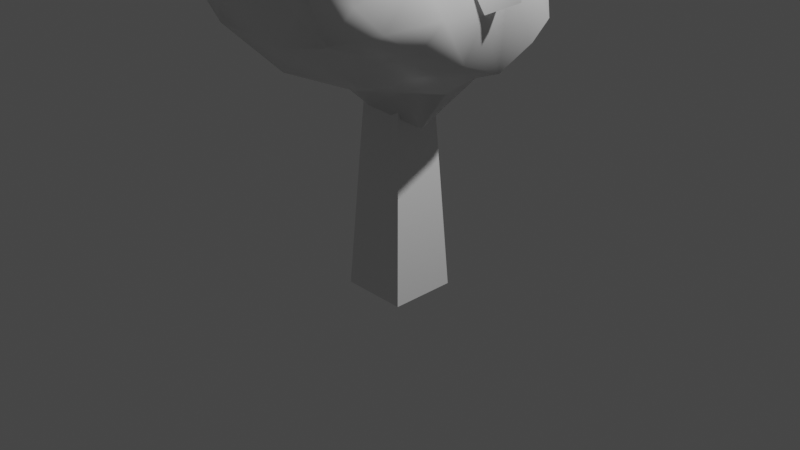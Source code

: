 # Source: low_poly_tree_3.blend  (saved by Blender 2.80.75; exported with 4.5.12 LTS)
import bpy
from mathutils import Matrix  # noqa: F401  (used for matrix-valued properties, if any)

bpy.ops.wm.read_factory_settings(use_empty=True)
scene = bpy.context.scene
scene.name = 'Scene'

# ---- collections
col_collection = bpy.data.collections.new('Collection'); scene.collection.children.link(col_collection)

# ---- materials (node trees are filled in below, after node groups)
mat_material = bpy.data.materials.new('Material')
mat_material.alpha_threshold = 0.0
mat_material.use_transparent_shadow = False
mat_material.line_color = (0.0, 0.0, 0.0, 1.0)

# ---- material node trees
mat_material.use_nodes = True; mat_material.node_tree.nodes.clear()
_N = mat_material.node_tree.nodes; _L = mat_material.node_tree.links
n0 = _N.new('ShaderNodeOutputMaterial'); n0.name = 'Material Output'; n0.location = (300, 300)
n1 = _N.new('ShaderNodeBsdfPrincipled'); n1.name = 'Principled BSDF'; n1.location = (10, 300)
n1.distribution = 'GGX'
n1.subsurface_method = 'BURLEY'
n1.inputs[2].default_value = 0.4
n1.inputs[3].default_value = 1.45
n1.inputs[27].default_value = (0.0, 0.0, 0.0, 1.0)
n1.inputs[28].default_value = 1.0
_L.new(n1.outputs[0], n0.inputs[0])
n0.is_active_output = True

# ---- world
world_world = bpy.data.worlds.new('World'); scene.world = world_world
world_world.use_nodes = True; world_world.node_tree.nodes.clear()
_N = world_world.node_tree.nodes; _L = world_world.node_tree.links
n0 = _N.new('ShaderNodeOutputWorld'); n0.name = 'World Output'; n0.location = (300, 300)
n1 = _N.new('ShaderNodeBackground'); n1.name = 'Background'; n1.location = (10, 300)
n1.inputs[0].default_value = (0.05088, 0.05088, 0.05088, 1.0)
_L.new(n1.outputs[0], n0.inputs[0])
n0.is_active_output = True
world_world.color = (0.05088, 0.05088, 0.05088)
world_world.use_sun_shadow = False
world_world.sun_shadow_jitter_overblur = 0.0

# ---- cameras
cam_camera = bpy.data.cameras.new('Camera')
cam_camera.clip_end = 100.0
cam_camera.ortho_scale = 7.314

# ---- lights
light_light = bpy.data.lights.new('Light', 'POINT')
light_light.transmission_factor = 0.0
light_light.energy = 1000.0
light_light.shadow_soft_size = 0.1
light_light.shadow_maximum_resolution = 0.006
light_light.use_absolute_resolution = True

# ---- meshes
me_cube = bpy.data.meshes.new('Cube')
me_cube.from_pydata([(0.5509, 0.5509, 3.579), (0.857, 0.857, -1.772), (0.5509, -0.5509, 3.579), (0.857, -0.857, -1.772), (-0.5509, 0.5509, 3.579), (-0.857, 0.857, -1.772), (-0.5509, -0.5509, 3.579), (-0.857, -0.857, -1.772), (0.0004915, -1.312, 3.585), (2.438, -3.201, 5.382), (-0.9117, -4.129, 5.513), (-3.723, -1.807, 4.987), (-1.042, 2.638, 4.803), (3.09, 0.949, 4.916), (0.9234, -4.451, 8.956), (-2.349, -3.019, 8.443), (-3.492, 1.266, 9.181), (1.22, 1.847, 8.453), (2.868, -1.316, 8.467), (0.0254, -1.314, 10.73), (-0.5116, -2.905, 4.259), (1.38, -2.297, 4.251), (0.8512, -3.895, 5.301), (3.293, -1.34, 4.963), (1.627, -0.154, 3.643), (-1.916, -1.472, 3.807), (-2.217, -2.925, 5.282), (-0.6777, 0.00173, 3.039), (-2.95, 0.879, 4.565), (1.165, 2.128, 4.626), (3.094, -2.371, 6.925), (3.975, -0.5192, 6.212), (0.004448, -4.819, 6.985), (2.067, -4.267, 6.721), (-3.704, -2.547, 6.975), (-2.2, -4.376, 7.054), (-2.65, 2.049, 5.999), (-4.367, 0.06421, 6.889), (2.651, 1.718, 6.974), (1.748, 3.064, 6.539), (2.451, -3.091, 8.759), (-0.9065, -4.115, 8.813), (-3.579, -1.447, 9.198), (-1.313, 2.58, 8.889), (2.521, 0.6127, 9.948), (0.6529, -3.295, 10.25), (1.603, -1.469, 10.03), (-1.875, -2.839, 10.71), (-1.685, -0.03552, 10.5), (0.7346, 0.4759, 10.16), (-0.2481, -2.108, 3.92), (1.859, -2.645, 4.897), (-0.03023, -4.012, 5.407), (2.816, -2.167, 5.252), (2.32, 0.305, 4.278), (-0.91, -1.32, 3.789), (-3.018, -2.547, 5.1), (-0.196, -0.776, 3.08), (-1.996, 1.759, 4.684), (2.318, 1.497, 4.616), (2.935, -3.137, 5.884), (3.398, -0.6861, 7.006), (-0.4536, -4.474, 6.249), (1.414, -4.447, 8.333), (-3.67, -2.011, 6.013), (-2.275, -3.697, 7.748), (-1.234, 2.697, 4.403), (-3.916, 0.6708, 8.042), (3.029, 1.533, 5.317), (2.697, 2.565, 6.887), (1.596, -3.873, 9.069), (-1.628, -3.567, 8.628), (-3.9, 0.1511, 8.065), (-0.01165, 2.172, 9.03), (2.862, -0.2936, 8.784), (0.7844, -3.702, 9.377), (0.8414, -1.355, 10.24), (-2.112, -2.929, 9.578), (-3.017, -0.02905, 10.88), (0.8844, 1.218, 9.391), (-0.7117, -3.517, 4.886), (0.6975, -1.804, 3.916), (1.614, -3.483, 5.391), (3.242, -0.2505, 4.539), (0.8239, -0.7361, 3.605), (-2.825, -1.769, 4.466), (-1.564, -3.526, 5.398), (-0.7801, 1.589, 4.308), (-3.296, -0.2896, 4.811), (0.1482, 2.441, 4.405), (2.973, -1.802, 7.706), (2.864, 0.3236, 6.307), (0.4622, -4.558, 7.868), (2.434, -4.106, 5.755), (-3.026, -2.783, 7.709), (-1.556, -4.252, 6.283), (-1.725, 2.24, 7.963), (-3.984, -0.6384, 5.983), (2.223, 1.622, 7.862), (-0.3748, 2.792, 5.889), (2.761, -2.263, 8.599), (0.004561, -4.107, 8.65), (-2.934, -2.208, 8.791), (-2.24, 1.875, 9.36), (1.98, 1.504, 8.768), (0.3383, -2.305, 10.49), (2.068, -1.655, 10.17), (-0.9255, -2.076, 10.72), (-0.3921, -0.7054, 11.03), (0.3935, -0.4693, 10.43), (1.329, -0.7572, 9.953), (2.187, -0.4069, 9.729), (2.354, 0.8778, 10.5), (-0.6325, 0.1848, 10.46), (-0.4936, 1.155, 10.47), (-1.136, 1.134, 10.42), (-1.785, -1.437, 10.6), (-3.353, -1.343, 10.56), (-2.697, -2.117, 9.926), (-0.6109, -3.067, 10.48), (-1.391, -3.477, 9.763), (-0.1268, -3.705, 9.533), (1.158, -2.348, 10.01), (1.489, -3.144, 9.49), (2.546, -2.597, 9.34), (2.942, 0.2472, 7.98), (2.772, 0.8356, 6.92), (3.077, 1.286, 8.577), (-0.5086, 2.717, 8.148), (-1.255, 2.515, 6.005), (-1.782, 2.291, 8.087), (-3.943, -0.666, 8.014), (-4.035, -1.241, 6.932), (-3.611, -1.972, 8.057), (-1.553, -4.245, 7.933), (-1.098, -4.597, 7.019), (-0.451, -4.467, 7.899), (2.11, -3.766, 8.191), (2.788, -3.745, 6.485), (2.668, -2.637, 7.833), (2.36, 2.494, 6.722), (1.793, 2.031, 5.772), (0.7087, 2.536, 5.807), (-3.816, 0.9567, 5.97), (-2.482, 1.616, 5.148), (-3.859, 0.3717, 5.756), (-2.952, -3.461, 7.014), (-2.961, -2.737, 6.129), (-2.209, -3.649, 6.168), (0.95, -4.43, 7.083), (0.4278, -4.357, 6.143), (1.415, -3.985, 6.073), (3.232, -1.254, 6.694), (3.209, -1.825, 5.949), (3.328, -0.8398, 5.893), (1.587, 0.9302, 3.813), (1.085, -0.3422, 2.74), (1.039, 1.374, 3.841), (-1.756, 0.6992, 4.185), (-1.452, -0.6711, 3.566), (-2.517, -0.4332, 4.003), (-2.033, -2.179, 4.642), (-1.163, -2.106, 4.143), (-1.364, -2.914, 4.771), (2.464, -0.7487, 4.288), (2.336, -1.819, 4.607), (1.503, -1.226, 3.947), (0.1698, -3.4, 4.78), (0.4339, -2.601, 4.255), (1.115, -3.096, 4.776)], [], [(0, 4, 6, 2), (3, 2, 6, 7), (7, 6, 4, 5), (5, 1, 3, 7), (1, 0, 2, 3), (5, 4, 0, 1), (8, 81, 50), (9, 51, 53), (8, 50, 55), (8, 55, 57), (8, 57, 84), (9, 53, 60), (10, 52, 62), (11, 56, 64), (12, 58, 66), (13, 59, 68), (9, 60, 93), (10, 62, 95), (11, 64, 97), (12, 66, 99), (13, 68, 91), (14, 70, 75), (15, 71, 77), (16, 72, 78), (17, 73, 79), (18, 74, 106), (46, 110, 76), (46, 111, 110), (44, 104, 112), (49, 113, 109), (49, 114, 113), (43, 103, 115), (48, 116, 108), (48, 117, 116), (42, 102, 118), (47, 119, 107), (47, 120, 119), (41, 101, 121), (45, 122, 105), (45, 123, 122), (40, 100, 124), (31, 125, 61), (31, 126, 125), (38, 98, 127), (39, 128, 69), (39, 129, 128), (36, 96, 130), (37, 131, 67), (37, 132, 131), (34, 94, 133), (35, 134, 65), (35, 135, 134), (32, 92, 136), (33, 137, 63), (33, 138, 137), (30, 90, 139), (38, 140, 98), (38, 141, 140), (29, 89, 142), (36, 143, 96), (36, 144, 143), (28, 88, 145), (34, 146, 94), (34, 147, 146), (26, 86, 148), (32, 149, 92), (32, 150, 149), (22, 82, 151), (30, 152, 90), (30, 153, 152), (23, 83, 154), (24, 155, 54), (24, 156, 155), (27, 87, 157), (27, 158, 87), (27, 159, 158), (25, 85, 160), (25, 161, 85), (25, 162, 161), (20, 80, 163), (23, 164, 83), (23, 165, 164), (21, 81, 166), (20, 167, 80), (20, 168, 167), (21, 51, 169), (169, 82, 22), (169, 51, 82), (51, 9, 82), (167, 169, 22), (167, 168, 169), (168, 21, 169), (80, 52, 10), (80, 167, 52), (167, 22, 52), (166, 84, 24), (166, 81, 84), (81, 8, 84), (164, 166, 24), (164, 165, 166), (165, 21, 166), (83, 54, 13), (83, 164, 54), (164, 24, 54), (163, 86, 26), (163, 80, 86), (80, 10, 86), (161, 163, 26), (161, 162, 163), (162, 20, 163), (85, 56, 11), (85, 161, 56), (161, 26, 56), (160, 88, 28), (160, 85, 88), (85, 11, 88), (158, 160, 28), (158, 159, 160), (159, 25, 160), (87, 58, 12), (87, 158, 58), (158, 28, 58), (157, 89, 29), (157, 87, 89), (87, 12, 89), (155, 157, 29), (155, 156, 157), (156, 27, 157), (54, 59, 13), (54, 155, 59), (155, 29, 59), (154, 91, 31), (154, 83, 91), (83, 13, 91), (152, 154, 31), (152, 153, 154), (153, 23, 154), (90, 61, 18), (90, 152, 61), (152, 31, 61), (151, 93, 33), (151, 82, 93), (82, 9, 93), (149, 151, 33), (149, 150, 151), (150, 22, 151), (92, 63, 14), (92, 149, 63), (149, 33, 63), (148, 95, 35), (148, 86, 95), (86, 10, 95), (146, 148, 35), (146, 147, 148), (147, 26, 148), (94, 65, 15), (94, 146, 65), (146, 35, 65), (145, 97, 37), (145, 88, 97), (88, 11, 97), (143, 145, 37), (143, 144, 145), (144, 28, 145), (96, 67, 16), (96, 143, 67), (143, 37, 67), (142, 99, 39), (142, 89, 99), (89, 12, 99), (140, 142, 39), (140, 141, 142), (141, 29, 142), (98, 69, 17), (98, 140, 69), (140, 39, 69), (139, 100, 40), (139, 90, 100), (90, 18, 100), (137, 139, 40), (137, 138, 139), (138, 30, 139), (63, 70, 14), (63, 137, 70), (137, 40, 70), (136, 101, 41), (136, 92, 101), (92, 14, 101), (134, 136, 41), (134, 135, 136), (135, 32, 136), (65, 71, 15), (65, 134, 71), (134, 41, 71), (133, 102, 42), (133, 94, 102), (94, 15, 102), (131, 133, 42), (131, 132, 133), (132, 34, 133), (67, 72, 16), (67, 131, 72), (131, 42, 72), (130, 103, 43), (130, 96, 103), (96, 16, 103), (128, 130, 43), (128, 129, 130), (129, 36, 130), (69, 73, 17), (69, 128, 73), (128, 43, 73), (127, 104, 44), (127, 98, 104), (98, 17, 104), (125, 127, 44), (125, 126, 127), (126, 38, 127), (61, 74, 18), (61, 125, 74), (125, 44, 74), (124, 106, 46), (124, 100, 106), (100, 18, 106), (122, 124, 46), (122, 123, 124), (123, 40, 124), (105, 76, 19), (105, 122, 76), (122, 46, 76), (121, 75, 45), (121, 101, 75), (101, 14, 75), (119, 121, 45), (119, 120, 121), (120, 41, 121), (107, 105, 19), (107, 119, 105), (119, 45, 105), (118, 77, 47), (118, 102, 77), (102, 15, 77), (116, 118, 47), (116, 117, 118), (117, 42, 118), (108, 107, 19), (108, 116, 107), (116, 47, 107), (115, 78, 48), (115, 103, 78), (103, 16, 78), (113, 115, 48), (113, 114, 115), (114, 43, 115), (109, 108, 19), (109, 113, 108), (113, 48, 108), (112, 79, 49), (112, 104, 79), (104, 17, 79), (110, 112, 49), (110, 111, 112), (111, 44, 112), (76, 109, 19), (76, 110, 109), (110, 49, 109), (106, 111, 46), (106, 74, 111), (74, 44, 111), (79, 114, 49), (79, 73, 114), (73, 43, 114), (78, 117, 48), (78, 72, 117), (72, 42, 117), (77, 120, 47), (77, 71, 120), (71, 41, 120), (75, 123, 45), (75, 70, 123), (70, 40, 123), (91, 126, 31), (91, 68, 126), (68, 38, 126), (99, 129, 39), (99, 66, 129), (66, 36, 129), (97, 132, 37), (97, 64, 132), (64, 34, 132), (95, 135, 35), (95, 62, 135), (62, 32, 135), (93, 138, 33), (93, 60, 138), (60, 30, 138), (68, 141, 38), (68, 59, 141), (59, 29, 141), (66, 144, 36), (66, 58, 144), (58, 28, 144), (64, 147, 34), (64, 56, 147), (56, 26, 147), (62, 150, 32), (62, 52, 150), (52, 22, 150), (60, 153, 30), (60, 53, 153), (53, 23, 153), (84, 156, 24), (84, 57, 156), (57, 27, 156), (57, 159, 27), (57, 55, 159), (55, 25, 159), (55, 162, 25), (55, 50, 162), (50, 20, 162), (53, 165, 23), (53, 51, 165), (51, 21, 165), (50, 168, 20), (50, 81, 168), (81, 21, 168)])
me_cube.polygons.foreach_set('use_smooth', [0, 0, 0, 0, 0, 0, 1, 1, 1, 1, 1, 1, 1, 1, 1, 1, 1, 1, 1, 1, 1, 1, 1, 1, 1, 1, 1, 1, 1, 1, 1, 1, 1, 1, 1, 1, 1, 1, 1, 1, 1, 1, 1, 1, 1, 1, 1, 1, 1, 1, 1, 1, 1, 1, 1, 1, 1, 1, 1, 1, 1, 1, 1, 1, 1, 1, 1, 1, 1, 1, 1, 1, 1, 1, 1, 1, 1, 1, 1, 1, 1, 1, 1, 1, 1, 1, 1, 1, 1, 1, 1, 1, 1, 1, 1, 1, 1, 1, 1, 1, 1, 1, 1, 1, 1, 1, 1, 1, 1, 1, 1, 1, 1, 1, 1, 1, 1, 1, 1, 1, 1, 1, 1, 1, 1, 1, 1, 1, 1, 1, 1, 1, 1, 1, 1, 1, 1, 1, 1, 1, 1, 1, 1, 1, 1, 1, 1, 1, 1, 1, 1, 1, 1, 1, 1, 1, 1, 1, 1, 1, 1, 1, 1, 1, 1, 1, 1, 1, 1, 1, 1, 1, 1, 1, 1, 1, 1, 1, 1, 1, 1, 1, 1, 1, 1, 1, 1, 1, 1, 1, 1, 1, 1, 1, 1, 1, 1, 1, 1, 1, 1, 1, 1, 1, 1, 1, 1, 1, 1, 1, 1, 1, 1, 1, 1, 1, 1, 1, 1, 1, 1, 1, 1, 1, 1, 1, 1, 1, 1, 1, 1, 1, 1, 1, 1, 1, 1, 1, 1, 1, 1, 1, 1, 1, 1, 1, 1, 1, 1, 1, 1, 1, 1, 1, 1, 1, 1, 1, 1, 1, 1, 1, 1, 1, 1, 1, 1, 1, 1, 1, 1, 1, 1, 1, 1, 1, 1, 1, 1, 1, 1, 1, 1, 1, 1, 1, 1, 1, 1, 1, 1, 1, 1, 1, 1, 1, 1, 1, 1, 1, 1, 1, 1, 1, 1, 1, 1, 1, 1, 1, 1, 1, 1, 1, 1, 1, 1, 1, 1, 1, 1, 1, 1, 1, 1, 1])
_uv = me_cube.uv_layers.new(name='UVMap')
_uv.uv.foreach_set('vector', [0.375, 0.0, 0.625, 0.0, 0.625, 0.25, 0.375, 0.25, 0.375, 0.25, 0.625, 0.25, 0.625, 0.5, 0.375, 0.5, 0.375, 0.5, 0.625, 0.5, 0.625, 0.75, 0.375, 0.75, 0.375, 0.75, 0.625, 0.75, 0.625, 1.0, 0.375, 1.0, 0.125, 0.5, 0.375, 0.5, 0.375, 0.75, 0.125, 0.75, 0.625, 0.5, 0.875, 0.5, 0.875, 0.75, 0.625, 0.75, 0.8182, 0.0, 0.7955, 0.03937, 0.8409, 0.03937, 0.7273, 0.1575, 0.7045, 0.1181, 0.6818, 0.1575, 0.09091, 0.0, 0.06818, 0.03937, 0.1136, 0.03937, 0.2727, 0.0, 0.25, 0.03937, 0.2955, 0.03937, 0.4545, 0.0, 0.4318, 0.03937, 0.4773, 0.03937, 0.7273, 0.1575, 0.6818, 0.1575, 0.7045, 0.1968, 0.9091, 0.1575, 0.8636, 0.1575, 0.8864, 0.1968, 0.1818, 0.1575, 0.1364, 0.1575, 0.1591, 0.1968, 0.3636, 0.1575, 0.3182, 0.1575, 0.3409, 0.1968, 0.5455, 0.1575, 0.5, 0.1575, 0.5227, 0.1968, 0.7273, 0.1575, 0.7045, 0.1968, 0.75, 0.1968, 0.9091, 0.1575, 0.8864, 0.1968, 0.9318, 0.1968, 0.1818, 0.1575, 0.1591, 0.1968, 0.2045, 0.1968, 0.3636, 0.1575, 0.3409, 0.1968, 0.3864, 0.1968, 0.5455, 0.1575, 0.5227, 0.1968, 0.5682, 0.1968, 0.8182, 0.3149, 0.7727, 0.3149, 0.7955, 0.3543, 1.0, 0.3149, 0.9545, 0.3149, 0.9773, 0.3543, 0.2727, 0.3149, 0.2273, 0.3149, 0.25, 0.3543, 0.4545, 0.3149, 0.4091, 0.3149, 0.4318, 0.3543, 0.6364, 0.3149, 0.5909, 0.3149, 0.6136, 0.3543, 0.5909, 0.3937, 0.5455, 0.3937, 0.5682, 0.433, 0.5909, 0.3937, 0.5682, 0.3543, 0.5455, 0.3937, 0.5455, 0.3149, 0.5, 0.3149, 0.5227, 0.3543, 0.4091, 0.3937, 0.3636, 0.3937, 0.3864, 0.433, 0.4091, 0.3937, 0.3864, 0.3543, 0.3636, 0.3937, 0.3636, 0.3149, 0.3182, 0.3149, 0.3409, 0.3543, 0.2273, 0.3937, 0.1818, 0.3937, 0.2045, 0.433, 0.2273, 0.3937, 0.2045, 0.3543, 0.1818, 0.3937, 0.1818, 0.3149, 0.1364, 0.3149, 0.1591, 0.3543, 0.9545, 0.3937, 0.9091, 0.3937, 0.9318, 0.433, 0.9545, 0.3937, 0.9318, 0.3543, 0.9091, 0.3937, 0.9091, 0.3149, 0.8636, 0.3149, 0.8864, 0.3543, 0.7727, 0.3937, 0.7273, 0.3937, 0.75, 0.433, 0.7727, 0.3937, 0.75, 0.3543, 0.7273, 0.3937, 0.7273, 0.3149, 0.6818, 0.3149, 0.7045, 0.3543, 0.5909, 0.2362, 0.5682, 0.2756, 0.6136, 0.2756, 0.5909, 0.2362, 0.5455, 0.2362, 0.5682, 0.2756, 0.5, 0.2362, 0.4773, 0.2756, 0.5227, 0.2756, 0.4091, 0.2362, 0.3864, 0.2756, 0.4318, 0.2756, 0.4091, 0.2362, 0.3636, 0.2362, 0.3864, 0.2756, 0.3182, 0.2362, 0.2955, 0.2756, 0.3409, 0.2756, 0.2273, 0.2362, 0.2045, 0.2756, 0.25, 0.2756, 0.2273, 0.2362, 0.1818, 0.2362, 0.2045, 0.2756, 0.1364, 0.2362, 0.1136, 0.2756, 0.1591, 0.2756, 0.9545, 0.2362, 0.9318, 0.2756, 0.9773, 0.2756, 0.9545, 0.2362, 0.9091, 0.2362, 0.9318, 0.2756, 0.8636, 0.2362, 0.8409, 0.2756, 0.8864, 0.2756, 0.7727, 0.2362, 0.75, 0.2756, 0.7955, 0.2756, 0.7727, 0.2362, 0.7273, 0.2362, 0.75, 0.2756, 0.6818, 0.2362, 0.6591, 0.2756, 0.7045, 0.2756, 0.5, 0.2362, 0.4545, 0.2362, 0.4773, 0.2756, 0.5, 0.2362, 0.4773, 0.1968, 0.4545, 0.2362, 0.4545, 0.1575, 0.4091, 0.1575, 0.4318, 0.1968, 0.3182, 0.2362, 0.2727, 0.2362, 0.2955, 0.2756, 0.3182, 0.2362, 0.2955, 0.1968, 0.2727, 0.2362, 0.2727, 0.1575, 0.2273, 0.1575, 0.25, 0.1968, 0.1364, 0.2362, 0.09091, 0.2362, 0.1136, 0.2756, 0.1364, 0.2362, 0.1136, 0.1968, 0.09091, 0.2362, 0.09091, 0.1575, 0.04545, 0.1575, 0.06818, 0.1968, 0.8636, 0.2362, 0.8182, 0.2362, 0.8409, 0.2756, 0.8636, 0.2362, 0.8409, 0.1968, 0.8182, 0.2362, 0.8182, 0.1575, 0.7727, 0.1575, 0.7955, 0.1968, 0.6818, 0.2362, 0.6364, 0.2362, 0.6591, 0.2756, 0.6818, 0.2362, 0.6591, 0.1968, 0.6364, 0.2362, 0.6364, 0.1575, 0.5909, 0.1575, 0.6136, 0.1968, 0.5, 0.07873, 0.4773, 0.1181, 0.5227, 0.1181, 0.5, 0.07873, 0.4545, 0.07873, 0.4773, 0.1181, 0.4091, 0.07873, 0.3864, 0.1181, 0.4318, 0.1181, 0.3182, 0.07873, 0.2955, 0.1181, 0.3409, 0.1181, 0.3182, 0.07873, 0.2727, 0.07873, 0.2955, 0.1181, 0.2273, 0.07873, 0.2045, 0.1181, 0.25, 0.1181, 0.1364, 0.07873, 0.1136, 0.1181, 0.1591, 0.1181, 0.1364, 0.07873, 0.09091, 0.07873, 0.1136, 0.1181, 0.04545, 0.07873, 0.02273, 0.1181, 0.06818, 0.1181, 0.6364, 0.1575, 0.6136, 0.1181, 0.5909, 0.1575, 0.6364, 0.1575, 0.6591, 0.1181, 0.6136, 0.1181, 0.6818, 0.07873, 0.6591, 0.03937, 0.6364, 0.07873, 0.8636, 0.07873, 0.8409, 0.1181, 0.8864, 0.1181, 0.8636, 0.07873, 0.8182, 0.07873, 0.8409, 0.1181, 0.7727, 0.07873, 0.75, 0.1181, 0.7955, 0.1181, 0.7955, 0.1181, 0.7727, 0.1575, 0.8182, 0.1575, 0.7955, 0.1181, 0.75, 0.1181, 0.7727, 0.1575, 0.75, 0.1181, 0.7273, 0.1575, 0.7727, 0.1575, 0.8409, 0.1181, 0.7955, 0.1181, 0.8182, 0.1575, 0.8409, 0.1181, 0.8182, 0.07873, 0.7955, 0.1181, 0.8182, 0.07873, 0.7727, 0.07873, 0.7955, 0.1181, 0.8864, 0.1181, 0.8636, 0.1575, 0.9091, 0.1575, 0.8864, 0.1181, 0.8409, 0.1181, 0.8636, 0.1575, 0.8409, 0.1181, 0.8182, 0.1575, 0.8636, 0.1575, 0.6364, 0.07873, 0.6136, 0.03937, 0.5909, 0.07873, 0.6364, 0.07873, 0.6591, 0.03937, 0.6136, 0.03937, 0.6591, 0.03937, 0.6364, 0.0, 0.6136, 0.03937, 0.6136, 0.1181, 0.6364, 0.07873, 0.5909, 0.07873, 0.6136, 0.1181, 0.6591, 0.1181, 0.6364, 0.07873, 0.6591, 0.1181, 0.6818, 0.07873, 0.6364, 0.07873, 0.5909, 0.1575, 0.5682, 0.1181, 0.5455, 0.1575, 0.5909, 0.1575, 0.6136, 0.1181, 0.5682, 0.1181, 0.6136, 0.1181, 0.5909, 0.07873, 0.5682, 0.1181, 0.06818, 0.1181, 0.04545, 0.1575, 0.09091, 0.1575, 0.06818, 0.1181, 0.02273, 0.1181, 0.04545, 0.1575, 0.02273, 0.1181, 0.0, 0.1575, 0.04545, 0.1575, 0.1136, 0.1181, 0.06818, 0.1181, 0.09091, 0.1575, 0.1136, 0.1181, 0.09091, 0.07873, 0.06818, 0.1181, 0.09091, 0.07873, 0.04545, 0.07873, 0.06818, 0.1181, 0.1591, 0.1181, 0.1364, 0.1575, 0.1818, 0.1575, 0.1591, 0.1181, 0.1136, 0.1181, 0.1364, 0.1575, 0.1136, 0.1181, 0.09091, 0.1575, 0.1364, 0.1575, 0.25, 0.1181, 0.2273, 0.1575, 0.2727, 0.1575, 0.25, 0.1181, 0.2045, 0.1181, 0.2273, 0.1575, 0.2045, 0.1181, 0.1818, 0.1575, 0.2273, 0.1575, 0.2955, 0.1181, 0.25, 0.1181, 0.2727, 0.1575, 0.2955, 0.1181, 0.2727, 0.07873, 0.25, 0.1181, 0.2727, 0.07873, 0.2273, 0.07873, 0.25, 0.1181, 0.3409, 0.1181, 0.3182, 0.1575, 0.3636, 0.1575, 0.3409, 0.1181, 0.2955, 0.1181, 0.3182, 0.1575, 0.2955, 0.1181, 0.2727, 0.1575, 0.3182, 0.1575, 0.4318, 0.1181, 0.4091, 0.1575, 0.4545, 0.1575, 0.4318, 0.1181, 0.3864, 0.1181, 0.4091, 0.1575, 0.3864, 0.1181, 0.3636, 0.1575, 0.4091, 0.1575, 0.4773, 0.1181, 0.4318, 0.1181, 0.4545, 0.1575, 0.4773, 0.1181, 0.4545, 0.07873, 0.4318, 0.1181, 0.4545, 0.07873, 0.4091, 0.07873, 0.4318, 0.1181, 0.5227, 0.1181, 0.5, 0.1575, 0.5455, 0.1575, 0.5227, 0.1181, 0.4773, 0.1181, 0.5, 0.1575, 0.4773, 0.1181, 0.4545, 0.1575, 0.5, 0.1575, 0.6136, 0.1968, 0.5682, 0.1968, 0.5909, 0.2362, 0.6136, 0.1968, 0.5909, 0.1575, 0.5682, 0.1968, 0.5909, 0.1575, 0.5455, 0.1575, 0.5682, 0.1968, 0.6364, 0.2362, 0.6136, 0.1968, 0.5909, 0.2362, 0.6364, 0.2362, 0.6591, 0.1968, 0.6136, 0.1968, 0.6591, 0.1968, 0.6364, 0.1575, 0.6136, 0.1968, 0.6591, 0.2756, 0.6136, 0.2756, 0.6364, 0.3149, 0.6591, 0.2756, 0.6364, 0.2362, 0.6136, 0.2756, 0.6364, 0.2362, 0.5909, 0.2362, 0.6136, 0.2756, 0.7955, 0.1968, 0.75, 0.1968, 0.7727, 0.2362, 0.7955, 0.1968, 0.7727, 0.1575, 0.75, 0.1968, 0.7727, 0.1575, 0.7273, 0.1575, 0.75, 0.1968, 0.8182, 0.2362, 0.7955, 0.1968, 0.7727, 0.2362, 0.8182, 0.2362, 0.8409, 0.1968, 0.7955, 0.1968, 0.8409, 0.1968, 0.8182, 0.1575, 0.7955, 0.1968, 0.8409, 0.2756, 0.7955, 0.2756, 0.8182, 0.3149, 0.8409, 0.2756, 0.8182, 0.2362, 0.7955, 0.2756, 0.8182, 0.2362, 0.7727, 0.2362, 0.7955, 0.2756, 0.06818, 0.1968, 0.02273, 0.1968, 0.04545, 0.2362, 0.06818, 0.1968, 0.04545, 0.1575, 0.02273, 0.1968, 0.04545, 0.1575, 0.0, 0.1575, 0.02273, 0.1968, 0.09091, 0.2362, 0.06818, 0.1968, 0.04545, 0.2362, 0.09091, 0.2362, 0.1136, 0.1968, 0.06818, 0.1968, 0.1136, 0.1968, 0.09091, 0.1575, 0.06818, 0.1968, 0.1136, 0.2756, 0.06818, 0.2756, 0.09091, 0.3149, 0.1136, 0.2756, 0.09091, 0.2362, 0.06818, 0.2756, 0.09091, 0.2362, 0.04545, 0.2362, 0.06818, 0.2756, 0.25, 0.1968, 0.2045, 0.1968, 0.2273, 0.2362, 0.25, 0.1968, 0.2273, 0.1575, 0.2045, 0.1968, 0.2273, 0.1575, 0.1818, 0.1575, 0.2045, 0.1968, 0.2727, 0.2362, 0.25, 0.1968, 0.2273, 0.2362, 0.2727, 0.2362, 0.2955, 0.1968, 0.25, 0.1968, 0.2955, 0.1968, 0.2727, 0.1575, 0.25, 0.1968, 0.2955, 0.2756, 0.25, 0.2756, 0.2727, 0.3149, 0.2955, 0.2756, 0.2727, 0.2362, 0.25, 0.2756, 0.2727, 0.2362, 0.2273, 0.2362, 0.25, 0.2756, 0.4318, 0.1968, 0.3864, 0.1968, 0.4091, 0.2362, 0.4318, 0.1968, 0.4091, 0.1575, 0.3864, 0.1968, 0.4091, 0.1575, 0.3636, 0.1575, 0.3864, 0.1968, 0.4545, 0.2362, 0.4318, 0.1968, 0.4091, 0.2362, 0.4545, 0.2362, 0.4773, 0.1968, 0.4318, 0.1968, 0.4773, 0.1968, 0.4545, 0.1575, 0.4318, 0.1968, 0.4773, 0.2756, 0.4318, 0.2756, 0.4545, 0.3149, 0.4773, 0.2756, 0.4545, 0.2362, 0.4318, 0.2756, 0.4545, 0.2362, 0.4091, 0.2362, 0.4318, 0.2756, 0.7045, 0.2756, 0.6818, 0.3149, 0.7273, 0.3149, 0.7045, 0.2756, 0.6591, 0.2756, 0.6818, 0.3149, 0.6591, 0.2756, 0.6364, 0.3149, 0.6818, 0.3149, 0.75, 0.2756, 0.7045, 0.2756, 0.7273, 0.3149, 0.75, 0.2756, 0.7273, 0.2362, 0.7045, 0.2756, 0.7273, 0.2362, 0.6818, 0.2362, 0.7045, 0.2756, 0.7955, 0.2756, 0.7727, 0.3149, 0.8182, 0.3149, 0.7955, 0.2756, 0.75, 0.2756, 0.7727, 0.3149, 0.75, 0.2756, 0.7273, 0.3149, 0.7727, 0.3149, 0.8864, 0.2756, 0.8636, 0.3149, 0.9091, 0.3149, 0.8864, 0.2756, 0.8409, 0.2756, 0.8636, 0.3149, 0.8409, 0.2756, 0.8182, 0.3149, 0.8636, 0.3149, 0.9318, 0.2756, 0.8864, 0.2756, 0.9091, 0.3149, 0.9318, 0.2756, 0.9091, 0.2362, 0.8864, 0.2756, 0.9091, 0.2362, 0.8636, 0.2362, 0.8864, 0.2756, 0.9773, 0.2756, 0.9545, 0.3149, 1.0, 0.3149, 0.9773, 0.2756, 0.9318, 0.2756, 0.9545, 0.3149, 0.9318, 0.2756, 0.9091, 0.3149, 0.9545, 0.3149, 0.1591, 0.2756, 0.1364, 0.3149, 0.1818, 0.3149, 0.1591, 0.2756, 0.1136, 0.2756, 0.1364, 0.3149, 0.1136, 0.2756, 0.09091, 0.3149, 0.1364, 0.3149, 0.2045, 0.2756, 0.1591, 0.2756, 0.1818, 0.3149, 0.2045, 0.2756, 0.1818, 0.2362, 0.1591, 0.2756, 0.1818, 0.2362, 0.1364, 0.2362, 0.1591, 0.2756, 0.25, 0.2756, 0.2273, 0.3149, 0.2727, 0.3149, 0.25, 0.2756, 0.2045, 0.2756, 0.2273, 0.3149, 0.2045, 0.2756, 0.1818, 0.3149, 0.2273, 0.3149, 0.3409, 0.2756, 0.3182, 0.3149, 0.3636, 0.3149, 0.3409, 0.2756, 0.2955, 0.2756, 0.3182, 0.3149, 0.2955, 0.2756, 0.2727, 0.3149, 0.3182, 0.3149, 0.3864, 0.2756, 0.3409, 0.2756, 0.3636, 0.3149, 0.3864, 0.2756, 0.3636, 0.2362, 0.3409, 0.2756, 0.3636, 0.2362, 0.3182, 0.2362, 0.3409, 0.2756, 0.4318, 0.2756, 0.4091, 0.3149, 0.4545, 0.3149, 0.4318, 0.2756, 0.3864, 0.2756, 0.4091, 0.3149, 0.3864, 0.2756, 0.3636, 0.3149, 0.4091, 0.3149, 0.5227, 0.2756, 0.5, 0.3149, 0.5455, 0.3149, 0.5227, 0.2756, 0.4773, 0.2756, 0.5, 0.3149, 0.4773, 0.2756, 0.4545, 0.3149, 0.5, 0.3149, 0.5682, 0.2756, 0.5227, 0.2756, 0.5455, 0.3149, 0.5682, 0.2756, 0.5455, 0.2362, 0.5227, 0.2756, 0.5455, 0.2362, 0.5, 0.2362, 0.5227, 0.2756, 0.6136, 0.2756, 0.5909, 0.3149, 0.6364, 0.3149, 0.6136, 0.2756, 0.5682, 0.2756, 0.5909, 0.3149, 0.5682, 0.2756, 0.5455, 0.3149, 0.5909, 0.3149, 0.7045, 0.3543, 0.6591, 0.3543, 0.6818, 0.3937, 0.7045, 0.3543, 0.6818, 0.3149, 0.6591, 0.3543, 0.6818, 0.3149, 0.6364, 0.3149, 0.6591, 0.3543, 0.7273, 0.3937, 0.7045, 0.3543, 0.6818, 0.3937, 0.7273, 0.3937, 0.75, 0.3543, 0.7045, 0.3543, 0.75, 0.3543, 0.7273, 0.3149, 0.7045, 0.3543, 0.75, 0.433, 0.7045, 0.433, 0.7273, 0.4724, 0.75, 0.433, 0.7273, 0.3937, 0.7045, 0.433, 0.7273, 0.3937, 0.6818, 0.3937, 0.7045, 0.433, 0.8864, 0.3543, 0.8409, 0.3543, 0.8636, 0.3937, 0.8864, 0.3543, 0.8636, 0.3149, 0.8409, 0.3543, 0.8636, 0.3149, 0.8182, 0.3149, 0.8409, 0.3543, 0.9091, 0.3937, 0.8864, 0.3543, 0.8636, 0.3937, 0.9091, 0.3937, 0.9318, 0.3543, 0.8864, 0.3543, 0.9318, 0.3543, 0.9091, 0.3149, 0.8864, 0.3543, 0.9318, 0.433, 0.8864, 0.433, 0.9091, 0.4724, 0.9318, 0.433, 0.9091, 0.3937, 0.8864, 0.433, 0.9091, 0.3937, 0.8636, 0.3937, 0.8864, 0.433, 0.1591, 0.3543, 0.1136, 0.3543, 0.1364, 0.3937, 0.1591, 0.3543, 0.1364, 0.3149, 0.1136, 0.3543, 0.1364, 0.3149, 0.09091, 0.3149, 0.1136, 0.3543, 0.1818, 0.3937, 0.1591, 0.3543, 0.1364, 0.3937, 0.1818, 0.3937, 0.2045, 0.3543, 0.1591, 0.3543, 0.2045, 0.3543, 0.1818, 0.3149, 0.1591, 0.3543, 0.2045, 0.433, 0.1591, 0.433, 0.1818, 0.4724, 0.2045, 0.433, 0.1818, 0.3937, 0.1591, 0.433, 0.1818, 0.3937, 0.1364, 0.3937, 0.1591, 0.433, 0.3409, 0.3543, 0.2955, 0.3543, 0.3182, 0.3937, 0.3409, 0.3543, 0.3182, 0.3149, 0.2955, 0.3543, 0.3182, 0.3149, 0.2727, 0.3149, 0.2955, 0.3543, 0.3636, 0.3937, 0.3409, 0.3543, 0.3182, 0.3937, 0.3636, 0.3937, 0.3864, 0.3543, 0.3409, 0.3543, 0.3864, 0.3543, 0.3636, 0.3149, 0.3409, 0.3543, 0.3864, 0.433, 0.3409, 0.433, 0.3636, 0.4724, 0.3864, 0.433, 0.3636, 0.3937, 0.3409, 0.433, 0.3636, 0.3937, 0.3182, 0.3937, 0.3409, 0.433, 0.5227, 0.3543, 0.4773, 0.3543, 0.5, 0.3937, 0.5227, 0.3543, 0.5, 0.3149, 0.4773, 0.3543, 0.5, 0.3149, 0.4545, 0.3149, 0.4773, 0.3543, 0.5455, 0.3937, 0.5227, 0.3543, 0.5, 0.3937, 0.5455, 0.3937, 0.5682, 0.3543, 0.5227, 0.3543, 0.5682, 0.3543, 0.5455, 0.3149, 0.5227, 0.3543, 0.5682, 0.433, 0.5227, 0.433, 0.5455, 0.4724, 0.5682, 0.433, 0.5455, 0.3937, 0.5227, 0.433, 0.5455, 0.3937, 0.5, 0.3937, 0.5227, 0.433, 0.6136, 0.3543, 0.5682, 0.3543, 0.5909, 0.3937, 0.6136, 0.3543, 0.5909, 0.3149, 0.5682, 0.3543, 0.5909, 0.3149, 0.5455, 0.3149, 0.5682, 0.3543, 0.4318, 0.3543, 0.3864, 0.3543, 0.4091, 0.3937, 0.4318, 0.3543, 0.4091, 0.3149, 0.3864, 0.3543, 0.4091, 0.3149, 0.3636, 0.3149, 0.3864, 0.3543, 0.25, 0.3543, 0.2045, 0.3543, 0.2273, 0.3937, 0.25, 0.3543, 0.2273, 0.3149, 0.2045, 0.3543, 0.2273, 0.3149, 0.1818, 0.3149, 0.2045, 0.3543, 0.9773, 0.3543, 0.9318, 0.3543, 0.9545, 0.3937, 0.9773, 0.3543, 0.9545, 0.3149, 0.9318, 0.3543, 0.9545, 0.3149, 0.9091, 0.3149, 0.9318, 0.3543, 0.7955, 0.3543, 0.75, 0.3543, 0.7727, 0.3937, 0.7955, 0.3543, 0.7727, 0.3149, 0.75, 0.3543, 0.7727, 0.3149, 0.7273, 0.3149, 0.75, 0.3543, 0.5682, 0.1968, 0.5455, 0.2362, 0.5909, 0.2362, 0.5682, 0.1968, 0.5227, 0.1968, 0.5455, 0.2362, 0.5227, 0.1968, 0.5, 0.2362, 0.5455, 0.2362, 0.3864, 0.1968, 0.3636, 0.2362, 0.4091, 0.2362, 0.3864, 0.1968, 0.3409, 0.1968, 0.3636, 0.2362, 0.3409, 0.1968, 0.3182, 0.2362, 0.3636, 0.2362, 0.2045, 0.1968, 0.1818, 0.2362, 0.2273, 0.2362, 0.2045, 0.1968, 0.1591, 0.1968, 0.1818, 0.2362, 0.1591, 0.1968, 0.1364, 0.2362, 0.1818, 0.2362, 0.9318, 0.1968, 0.9091, 0.2362, 0.9545, 0.2362, 0.9318, 0.1968, 0.8864, 0.1968, 0.9091, 0.2362, 0.8864, 0.1968, 0.8636, 0.2362, 0.9091, 0.2362, 0.75, 0.1968, 0.7273, 0.2362, 0.7727, 0.2362, 0.75, 0.1968, 0.7045, 0.1968, 0.7273, 0.2362, 0.7045, 0.1968, 0.6818, 0.2362, 0.7273, 0.2362, 0.5227, 0.1968, 0.4773, 0.1968, 0.5, 0.2362, 0.5227, 0.1968, 0.5, 0.1575, 0.4773, 0.1968, 0.5, 0.1575, 0.4545, 0.1575, 0.4773, 0.1968, 0.3409, 0.1968, 0.2955, 0.1968, 0.3182, 0.2362, 0.3409, 0.1968, 0.3182, 0.1575, 0.2955, 0.1968, 0.3182, 0.1575, 0.2727, 0.1575, 0.2955, 0.1968, 0.1591, 0.1968, 0.1136, 0.1968, 0.1364, 0.2362, 0.1591, 0.1968, 0.1364, 0.1575, 0.1136, 0.1968, 0.1364, 0.1575, 0.09091, 0.1575, 0.1136, 0.1968, 0.8864, 0.1968, 0.8409, 0.1968, 0.8636, 0.2362, 0.8864, 0.1968, 0.8636, 0.1575, 0.8409, 0.1968, 0.8636, 0.1575, 0.8182, 0.1575, 0.8409, 0.1968, 0.7045, 0.1968, 0.6591, 0.1968, 0.6818, 0.2362, 0.7045, 0.1968, 0.6818, 0.1575, 0.6591, 0.1968, 0.6818, 0.1575, 0.6364, 0.1575, 0.6591, 0.1968, 0.4773, 0.03937, 0.4545, 0.07873, 0.5, 0.07873, 0.4773, 0.03937, 0.4318, 0.03937, 0.4545, 0.07873, 0.4318, 0.03937, 0.4091, 0.07873, 0.4545, 0.07873, 0.2955, 0.03937, 0.2727, 0.07873, 0.3182, 0.07873, 0.2955, 0.03937, 0.25, 0.03937, 0.2727, 0.07873, 0.25, 0.03937, 0.2273, 0.07873, 0.2727, 0.07873, 0.1136, 0.03937, 0.09091, 0.07873, 0.1364, 0.07873, 0.1136, 0.03937, 0.06818, 0.03937, 0.09091, 0.07873, 0.06818, 0.03937, 0.04545, 0.07873, 0.09091, 0.07873, 0.6818, 0.1575, 0.6591, 0.1181, 0.6364, 0.1575, 0.6818, 0.1575, 0.7045, 0.1181, 0.6591, 0.1181, 0.7045, 0.1181, 0.6818, 0.07873, 0.6591, 0.1181, 0.8409, 0.03937, 0.8182, 0.07873, 0.8636, 0.07873, 0.8409, 0.03937, 0.7955, 0.03937, 0.8182, 0.07873, 0.7955, 0.03937, 0.7727, 0.07873, 0.8182, 0.07873])
me_cube.materials.append(mat_material)
me_cube.use_remesh_preserve_volume = False
me_cube.use_remesh_preserve_attributes = False
me_cube.use_mirror_vertex_groups = False
me_cube.update()

# ---- objects
ob_cube = bpy.data.objects.new('Cube', me_cube)
ob_light = bpy.data.objects.new('Light', light_light)
ob_camera = bpy.data.objects.new('Camera', cam_camera)

# ---- transforms, parenting, visibility, modifiers, constraints
ob_cube.location = (0.0, 0.0, 0.0)
ob_cube.scale = (0.4167, 0.4167, 0.4167)
ob_cube.lock_rotations_4d = False
ob_cube.empty_display_type = 'ARROWS'
ob_cube.lineart.crease_threshold = 0.0
ob_light.location = (4.076, 1.005, 5.904)
ob_light.rotation_euler = (0.6503, 0.05522, 1.866)
ob_light.lock_rotations_4d = False
ob_light.empty_display_type = 'ARROWS'
ob_light.color = (0.0, 0.0, 0.0, 0.0)
ob_light.lineart.crease_threshold = 0.0
ob_camera.location = (7.359, -6.926, 4.958)
ob_camera.rotation_euler = (1.109, 0.0, 0.8149)
ob_camera.lock_rotations_4d = False
ob_camera.empty_display_type = 'ARROWS'
ob_camera.color = (0.0, 0.0, 0.0, 0.0)
ob_camera.display_type = 'WIRE'
ob_camera.lineart.crease_threshold = 0.0

# ---- collection membership
col_collection.objects.link(ob_cube)
col_collection.objects.link(ob_light)
col_collection.objects.link(ob_camera)

# ---- scene / render settings (as saved in the file)
scene.camera = ob_camera
scene.frame_start = 1; scene.frame_end = 250; scene.frame_set(1)
scene.render.engine = 'BLENDER_EEVEE_NEXT'
scene.cycles.use_denoising = False
scene.cycles.samples = 128
scene.cycles.sampling_pattern = 'TABULATED_SOBOL'
scene.cycles.use_adaptive_sampling = False
scene.cycles.use_light_tree = False
scene.view_settings.view_transform = 'Filmic'
bpy.context.view_layer.update()
